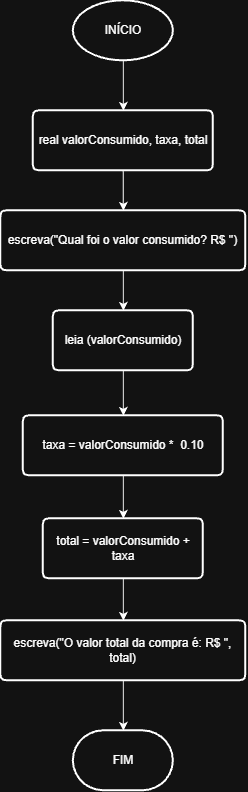

The diagram above was exported from draw.io. Its source (the exported page's mxGraphModel, read from the mxfile embedded in the PNG):
<mxGraphModel dx="1488" dy="818" grid="1" gridSize="10" guides="1" tooltips="1" connect="1" arrows="1" fold="1" page="1" pageScale="1" pageWidth="827" pageHeight="1169" math="0" shadow="0">
  <root>
    <mxCell id="0" />
    <mxCell id="1" parent="0" />
    <mxCell id="uO7Dej_xPEbNnsi--agN-3" edge="1" parent="1" source="T4AUIRXEIU9j4W9J0LpG-2" style="edgeStyle=orthogonalEdgeStyle;rounded=0;orthogonalLoop=1;jettySize=auto;html=1;" target="T4AUIRXEIU9j4W9J0LpG-3" value="">
      <mxGeometry relative="1" as="geometry" />
    </mxCell>
    <mxCell id="T4AUIRXEIU9j4W9J0LpG-2" parent="1" style="strokeWidth=2;html=1;shape=mxgraph.flowchart.start_1;whiteSpace=wrap;" value="INÍCIO" vertex="1">
      <mxGeometry height="60" width="100" x="330" y="100" as="geometry" />
    </mxCell>
    <mxCell id="T4AUIRXEIU9j4W9J0LpG-3" parent="1" style="shape=parallelogram;html=1;strokeWidth=2;perimeter=parallelogramPerimeter;whiteSpace=wrap;rounded=1;arcSize=12;size=0;" value="real valorConsumido, taxa, total" vertex="1">
      <mxGeometry height="60" width="180" x="290" y="210" as="geometry" />
    </mxCell>
    <mxCell id="T4AUIRXEIU9j4W9J0LpG-23" edge="1" parent="1" style="edgeStyle=orthogonalEdgeStyle;rounded=0;orthogonalLoop=1;jettySize=auto;html=1;exitX=0.5;exitY=1;exitDx=0;exitDy=0;entryX=0.5;entryY=0;entryDx=0;entryDy=0;" target="T4AUIRXEIU9j4W9J0LpG-9">
      <mxGeometry relative="1" as="geometry">
        <mxPoint x="380" y="270" as="sourcePoint" />
      </mxGeometry>
    </mxCell>
    <mxCell id="T4AUIRXEIU9j4W9J0LpG-24" edge="1" parent="1" source="T4AUIRXEIU9j4W9J0LpG-9" style="edgeStyle=orthogonalEdgeStyle;rounded=0;orthogonalLoop=1;jettySize=auto;html=1;exitX=0.5;exitY=1;exitDx=0;exitDy=0;entryX=0.5;entryY=0;entryDx=0;entryDy=0;" target="T4AUIRXEIU9j4W9J0LpG-11">
      <mxGeometry relative="1" as="geometry" />
    </mxCell>
    <mxCell id="T4AUIRXEIU9j4W9J0LpG-9" parent="1" style="shape=parallelogram;html=1;strokeWidth=2;perimeter=parallelogramPerimeter;whiteSpace=wrap;rounded=1;arcSize=12;size=0;" value="escreva(&quot;Qual foi o valor consumido? R$ &quot;)" vertex="1">
      <mxGeometry height="60" width="245" x="257.5" y="310" as="geometry" />
    </mxCell>
    <mxCell id="T4AUIRXEIU9j4W9J0LpG-25" edge="1" parent="1" source="T4AUIRXEIU9j4W9J0LpG-11" style="edgeStyle=orthogonalEdgeStyle;rounded=0;orthogonalLoop=1;jettySize=auto;html=1;exitX=0.5;exitY=1;exitDx=0;exitDy=0;entryX=0.5;entryY=0;entryDx=0;entryDy=0;" target="T4AUIRXEIU9j4W9J0LpG-16">
      <mxGeometry relative="1" as="geometry" />
    </mxCell>
    <mxCell id="T4AUIRXEIU9j4W9J0LpG-11" parent="1" style="shape=parallelogram;html=1;strokeWidth=2;perimeter=parallelogramPerimeter;whiteSpace=wrap;rounded=1;arcSize=12;size=0;" value="leia (valorConsumido)" vertex="1">
      <mxGeometry height="60" width="140" x="310" y="410" as="geometry" />
    </mxCell>
    <mxCell id="T4AUIRXEIU9j4W9J0LpG-26" edge="1" parent="1" source="T4AUIRXEIU9j4W9J0LpG-16" style="edgeStyle=orthogonalEdgeStyle;rounded=0;orthogonalLoop=1;jettySize=auto;html=1;exitX=0.5;exitY=1;exitDx=0;exitDy=0;entryX=0.5;entryY=0;entryDx=0;entryDy=0;" target="T4AUIRXEIU9j4W9J0LpG-17">
      <mxGeometry relative="1" as="geometry" />
    </mxCell>
    <mxCell id="T4AUIRXEIU9j4W9J0LpG-16" parent="1" style="shape=parallelogram;html=1;strokeWidth=2;perimeter=parallelogramPerimeter;whiteSpace=wrap;rounded=1;arcSize=12;size=0;" value="taxa = valorConsumido *&amp;nbsp; 0.10" vertex="1">
      <mxGeometry height="60" width="200" x="280" y="515" as="geometry" />
    </mxCell>
    <mxCell id="T4AUIRXEIU9j4W9J0LpG-27" edge="1" parent="1" source="T4AUIRXEIU9j4W9J0LpG-17" style="edgeStyle=orthogonalEdgeStyle;rounded=0;orthogonalLoop=1;jettySize=auto;html=1;exitX=0.5;exitY=1;exitDx=0;exitDy=0;entryX=0.5;entryY=0;entryDx=0;entryDy=0;" target="T4AUIRXEIU9j4W9J0LpG-18">
      <mxGeometry relative="1" as="geometry" />
    </mxCell>
    <mxCell id="T4AUIRXEIU9j4W9J0LpG-17" parent="1" style="shape=parallelogram;html=1;strokeWidth=2;perimeter=parallelogramPerimeter;whiteSpace=wrap;rounded=1;arcSize=12;size=0;" value="total = valorConsumido + taxa" vertex="1">
      <mxGeometry height="60" width="160" x="300" y="618" as="geometry" />
    </mxCell>
    <mxCell id="T4AUIRXEIU9j4W9J0LpG-28" edge="1" parent="1" source="T4AUIRXEIU9j4W9J0LpG-18" style="edgeStyle=orthogonalEdgeStyle;rounded=0;orthogonalLoop=1;jettySize=auto;html=1;" value="">
      <mxGeometry relative="1" as="geometry">
        <mxPoint x="380" y="830" as="targetPoint" />
      </mxGeometry>
    </mxCell>
    <mxCell id="T4AUIRXEIU9j4W9J0LpG-18" parent="1" style="shape=parallelogram;html=1;strokeWidth=2;perimeter=parallelogramPerimeter;whiteSpace=wrap;rounded=1;arcSize=12;size=0;" value="escreva(&quot;O valor total da compra é: R$ &quot;, total)" vertex="1">
      <mxGeometry height="60" width="245" x="257.5" y="720" as="geometry" />
    </mxCell>
    <mxCell id="T4AUIRXEIU9j4W9J0LpG-47" parent="1" style="strokeWidth=2;html=1;shape=mxgraph.flowchart.terminator;whiteSpace=wrap;" value="FIM" vertex="1">
      <mxGeometry height="60" width="100" x="330" y="830" as="geometry" />
    </mxCell>
  </root>
</mxGraphModel>